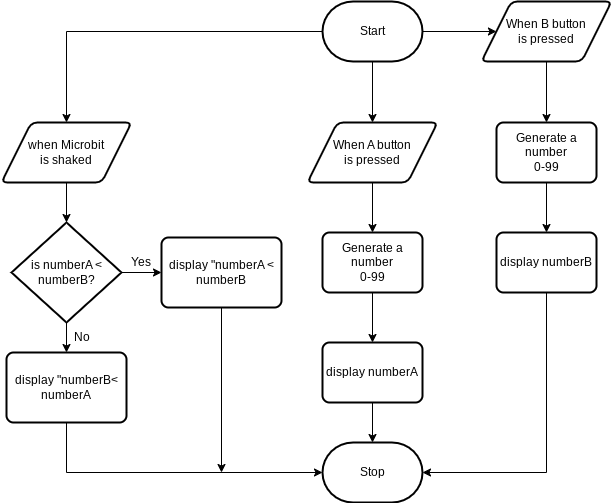

The diagram above was exported from draw.io. Its source (the exported page's mxGraphModel, read from the mxfile embedded in the PNG):
<mxGraphModel dx="1086" dy="457" grid="1" gridSize="10" guides="1" tooltips="1" connect="1" arrows="1" fold="1" page="1" pageScale="1" pageWidth="850" pageHeight="1100" math="0" shadow="0">
  <root>
    <mxCell id="0" />
    <mxCell id="1" parent="0" />
    <mxCell id="7" style="edgeStyle=none;html=1;exitX=0.5;exitY=1;exitDx=0;exitDy=0;exitPerimeter=0;entryX=0.5;entryY=0;entryDx=0;entryDy=0;rounded=0;" edge="1" parent="1" source="2" target="9">
      <mxGeometry relative="1" as="geometry">
        <mxPoint x="421" y="180" as="targetPoint" />
      </mxGeometry>
    </mxCell>
    <mxCell id="25" style="edgeStyle=none;html=1;exitX=1;exitY=0.5;exitDx=0;exitDy=0;exitPerimeter=0;entryX=0;entryY=0.5;entryDx=0;entryDy=0;rounded=0;" edge="1" parent="1" source="2" target="20">
      <mxGeometry relative="1" as="geometry" />
    </mxCell>
    <mxCell id="27" style="edgeStyle=orthogonalEdgeStyle;html=1;exitX=0;exitY=0.5;exitDx=0;exitDy=0;exitPerimeter=0;entryX=0.5;entryY=0;entryDx=0;entryDy=0;rounded=0;" edge="1" parent="1" source="2" target="26">
      <mxGeometry relative="1" as="geometry" />
    </mxCell>
    <mxCell id="2" value="Start" style="strokeWidth=2;html=1;shape=mxgraph.flowchart.terminator;whiteSpace=wrap;" parent="1" vertex="1">
      <mxGeometry x="371" y="79" width="100" height="60" as="geometry" />
    </mxCell>
    <mxCell id="3" value="Stop" style="strokeWidth=2;html=1;shape=mxgraph.flowchart.terminator;whiteSpace=wrap;" parent="1" vertex="1">
      <mxGeometry x="371" y="520" width="100" height="60" as="geometry" />
    </mxCell>
    <mxCell id="12" style="edgeStyle=none;html=1;exitX=0.5;exitY=1;exitDx=0;exitDy=0;entryX=0.5;entryY=0;entryDx=0;entryDy=0;rounded=0;" edge="1" parent="1" source="9" target="11">
      <mxGeometry relative="1" as="geometry" />
    </mxCell>
    <mxCell id="9" value="When A button&lt;br&gt;is pressed" style="shape=parallelogram;html=1;strokeWidth=2;perimeter=parallelogramPerimeter;whiteSpace=wrap;rounded=1;arcSize=12;size=0.23;" vertex="1" parent="1">
      <mxGeometry x="356" y="200" width="130" height="60" as="geometry" />
    </mxCell>
    <mxCell id="14" style="edgeStyle=none;html=1;exitX=0.5;exitY=1;exitDx=0;exitDy=0;entryX=0.5;entryY=0;entryDx=0;entryDy=0;rounded=0;" edge="1" parent="1" source="11" target="13">
      <mxGeometry relative="1" as="geometry" />
    </mxCell>
    <mxCell id="11" value="Generate a&lt;br&gt;number&lt;br&gt;0-99" style="rounded=1;whiteSpace=wrap;html=1;absoluteArcSize=1;arcSize=14;strokeWidth=2;" vertex="1" parent="1">
      <mxGeometry x="371" y="310" width="100" height="60" as="geometry" />
    </mxCell>
    <mxCell id="16" style="edgeStyle=none;html=1;exitX=0.5;exitY=1;exitDx=0;exitDy=0;entryX=0.5;entryY=0;entryDx=0;entryDy=0;entryPerimeter=0;rounded=0;" edge="1" parent="1" source="13" target="3">
      <mxGeometry relative="1" as="geometry" />
    </mxCell>
    <mxCell id="13" value="display numberA" style="rounded=1;whiteSpace=wrap;html=1;absoluteArcSize=1;arcSize=14;strokeWidth=2;" vertex="1" parent="1">
      <mxGeometry x="371" y="420" width="100" height="60" as="geometry" />
    </mxCell>
    <mxCell id="19" style="edgeStyle=none;html=1;exitX=0.5;exitY=1;exitDx=0;exitDy=0;entryX=0.5;entryY=0;entryDx=0;entryDy=0;rounded=0;" edge="1" parent="1" source="20" target="22">
      <mxGeometry relative="1" as="geometry" />
    </mxCell>
    <mxCell id="20" value="When B button&lt;br&gt;is pressed" style="shape=parallelogram;html=1;strokeWidth=2;perimeter=parallelogramPerimeter;whiteSpace=wrap;rounded=1;arcSize=12;size=0.23;" vertex="1" parent="1">
      <mxGeometry x="530" y="79" width="130" height="60" as="geometry" />
    </mxCell>
    <mxCell id="21" style="edgeStyle=none;html=1;exitX=0.5;exitY=1;exitDx=0;exitDy=0;entryX=0.5;entryY=0;entryDx=0;entryDy=0;rounded=0;" edge="1" parent="1" source="22" target="24">
      <mxGeometry relative="1" as="geometry" />
    </mxCell>
    <mxCell id="22" value="Generate a&lt;br&gt;number&lt;br&gt;0-99" style="rounded=1;whiteSpace=wrap;html=1;absoluteArcSize=1;arcSize=14;strokeWidth=2;" vertex="1" parent="1">
      <mxGeometry x="545" y="200" width="100" height="60" as="geometry" />
    </mxCell>
    <mxCell id="23" style="edgeStyle=orthogonalEdgeStyle;html=1;exitX=0.5;exitY=1;exitDx=0;exitDy=0;entryX=1;entryY=0.5;entryDx=0;entryDy=0;entryPerimeter=0;rounded=0;" edge="1" parent="1" source="24" target="3">
      <mxGeometry relative="1" as="geometry">
        <mxPoint x="595" y="420" as="targetPoint" />
      </mxGeometry>
    </mxCell>
    <mxCell id="24" value="display numberB" style="rounded=1;whiteSpace=wrap;html=1;absoluteArcSize=1;arcSize=14;strokeWidth=2;" vertex="1" parent="1">
      <mxGeometry x="545" y="310" width="100" height="60" as="geometry" />
    </mxCell>
    <mxCell id="29" style="edgeStyle=orthogonalEdgeStyle;html=1;exitX=0.5;exitY=1;exitDx=0;exitDy=0;entryX=0.5;entryY=0;entryDx=0;entryDy=0;entryPerimeter=0;rounded=0;" edge="1" parent="1" source="26" target="28">
      <mxGeometry relative="1" as="geometry" />
    </mxCell>
    <mxCell id="26" value="when Microbit&lt;br&gt;is shaked" style="shape=parallelogram;html=1;strokeWidth=2;perimeter=parallelogramPerimeter;whiteSpace=wrap;rounded=1;arcSize=12;size=0.23;" vertex="1" parent="1">
      <mxGeometry x="50" y="200" width="130" height="60" as="geometry" />
    </mxCell>
    <mxCell id="31" style="edgeStyle=orthogonalEdgeStyle;html=1;exitX=1;exitY=0.5;exitDx=0;exitDy=0;exitPerimeter=0;entryX=0;entryY=0.5;entryDx=0;entryDy=0;rounded=0;" edge="1" parent="1" source="28" target="30">
      <mxGeometry relative="1" as="geometry" />
    </mxCell>
    <mxCell id="35" style="edgeStyle=orthogonalEdgeStyle;html=1;exitX=0.5;exitY=1;exitDx=0;exitDy=0;exitPerimeter=0;entryX=0.5;entryY=0;entryDx=0;entryDy=0;rounded=0;" edge="1" parent="1" source="28" target="41">
      <mxGeometry relative="1" as="geometry">
        <mxPoint x="115" y="430" as="targetPoint" />
      </mxGeometry>
    </mxCell>
    <mxCell id="28" value="is numberA &amp;lt; numberB?" style="strokeWidth=2;html=1;shape=mxgraph.flowchart.decision;whiteSpace=wrap;" vertex="1" parent="1">
      <mxGeometry x="60" y="300" width="110" height="100" as="geometry" />
    </mxCell>
    <mxCell id="45" style="edgeStyle=orthogonalEdgeStyle;shape=connector;rounded=0;html=1;exitX=0.5;exitY=1;exitDx=0;exitDy=0;labelBackgroundColor=default;strokeColor=default;fontFamily=Helvetica;fontSize=11;fontColor=default;endArrow=classic;" edge="1" parent="1" source="30">
      <mxGeometry relative="1" as="geometry">
        <mxPoint x="270" y="550" as="targetPoint" />
      </mxGeometry>
    </mxCell>
    <mxCell id="30" value="display &quot;numberA &amp;lt; numberB" style="rounded=1;whiteSpace=wrap;html=1;absoluteArcSize=1;arcSize=14;strokeWidth=2;" vertex="1" parent="1">
      <mxGeometry x="210" y="315" width="120" height="70" as="geometry" />
    </mxCell>
    <mxCell id="33" value="Yes" style="text;html=1;align=center;verticalAlign=middle;resizable=0;points=[];autosize=1;strokeColor=none;fillColor=none;" vertex="1" parent="1">
      <mxGeometry x="169" y="325" width="40" height="30" as="geometry" />
    </mxCell>
    <mxCell id="36" value="No" style="text;html=1;align=center;verticalAlign=middle;resizable=0;points=[];autosize=1;strokeColor=none;fillColor=none;" vertex="1" parent="1">
      <mxGeometry x="110" y="400" width="40" height="30" as="geometry" />
    </mxCell>
    <mxCell id="44" style="edgeStyle=orthogonalEdgeStyle;html=1;exitX=0.5;exitY=1;exitDx=0;exitDy=0;entryX=0;entryY=0.5;entryDx=0;entryDy=0;entryPerimeter=0;rounded=0;" edge="1" parent="1" source="41" target="3">
      <mxGeometry relative="1" as="geometry" />
    </mxCell>
    <mxCell id="41" value="display &quot;numberB&amp;lt; numberA" style="rounded=1;whiteSpace=wrap;html=1;absoluteArcSize=1;arcSize=14;strokeWidth=2;" vertex="1" parent="1">
      <mxGeometry x="55" y="430" width="120" height="70" as="geometry" />
    </mxCell>
  </root>
</mxGraphModel>